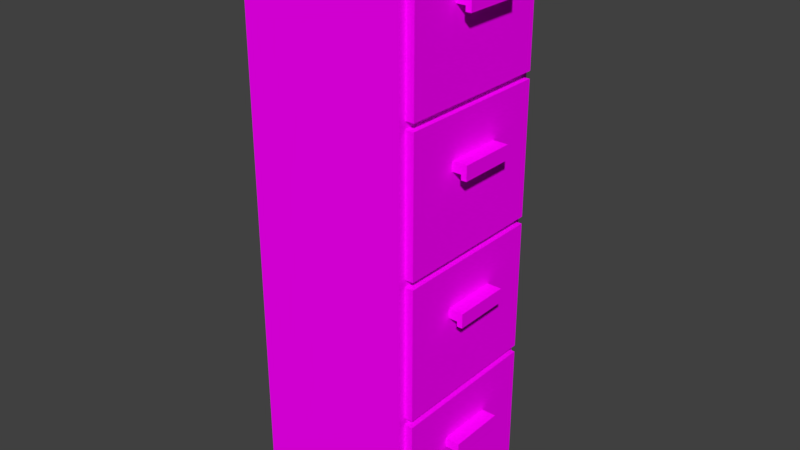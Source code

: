 # Source: FileCabinetLarge.blend  (saved by Blender 2.77.0; exported with 4.5.12 LTS)
import bpy
from mathutils import Matrix  # noqa: F401  (used for matrix-valued properties, if any)

bpy.ops.wm.read_factory_settings(use_empty=True)
scene = bpy.context.scene
scene.name = 'Scene'

# ---- collections
col_collection_1 = bpy.data.collections.new('Collection 1'); scene.collection.children.link(col_collection_1)

# ---- images (referenced by path relative to the original .blend; pixels are not part of the script)
import os
ASSET_DIR = os.environ.get("B2B_ASSET_DIR", "")  # directory of the original .blend (textures are referenced by path, not embedded)
HERE = os.path.dirname(os.path.abspath(__file__))  # packed textures are extracted next to this script under _unpacked/

def load_image(name, relpath, width, height, colorspace="sRGB"):
    """Load a texture the original file referenced (path relative to the .blend, or extracted next to this script)."""
    p = next((c for c in (os.path.join(HERE, relpath), os.path.join(ASSET_DIR, relpath)) if relpath and os.path.exists(c)), "")
    if p:
        img = bpy.data.images.load(p, check_existing=True)
        img.name = name
    else:  # same state as the original file: an image datablock whose file is absent (Cycles renders it pink)
        img = bpy.data.images.new(name, width, height)
        img.source = "FILE"
        img.filepath = "//" + (relpath or name)
    img.colorspace_settings.name = colorspace
    return img
img_texture_filecabinet_png = load_image('texture_filecabinet.png', 'texture_filecabinet.png', 1024, 1024, 'sRGB')

# ---- materials (node trees are filled in below, after node groups)
mat_cabinet_b = bpy.data.materials.new('Cabinet B')
mat_cabinet_b.alpha_threshold = 0.0
mat_cabinet_b.roughness = 0.5
mat_housing = bpy.data.materials.new('Housing')
mat_housing.alpha_threshold = 0.0
mat_housing.roughness = 0.5

# ---- material node trees
mat_cabinet_b.use_nodes = True; mat_cabinet_b.node_tree.nodes.clear()
_N = mat_cabinet_b.node_tree.nodes; _L = mat_cabinet_b.node_tree.links
n0 = _N.new('ShaderNodeOutputMaterial'); n0.name = 'Material Output'; n0.location = (300, 300)
n1 = _N.new('ShaderNodeBsdfDiffuse'); n1.name = 'Diffuse BSDF'; n1.location = (10, 300)
n2 = _N.new('ShaderNodeTexImage'); n2.name = 'Image Texture'; n2.location = (-180, 300)
n2.width = 140
n2.image = img_texture_filecabinet_png
_L.new(n1.outputs[0], n0.inputs[0])
_L.new(n2.outputs[0], n1.inputs[0])
n0.is_active_output = True
mat_housing.use_nodes = True; mat_housing.node_tree.nodes.clear()
_N = mat_housing.node_tree.nodes; _L = mat_housing.node_tree.links
n0 = _N.new('ShaderNodeOutputMaterial'); n0.name = 'Material Output'; n0.location = (300, 300)
n1 = _N.new('ShaderNodeBsdfDiffuse'); n1.name = 'Diffuse BSDF'; n1.location = (10, 300)
n2 = _N.new('ShaderNodeTexImage'); n2.name = 'Image Texture'; n2.location = (-180, 300)
n2.width = 140
n2.image = img_texture_filecabinet_png
_L.new(n1.outputs[0], n0.inputs[0])
_L.new(n2.outputs[0], n1.inputs[0])
n0.is_active_output = True

# ---- world
world_world = bpy.data.worlds.new('World'); scene.world = world_world
world_world.color = (0.05088, 0.05088, 0.05088)
world_world.use_sun_shadow = False
world_world.sun_shadow_jitter_overblur = 0.0
world_world.cycles.sampling_method = 'MANUAL'

# ---- meshes
me_cube_010 = bpy.data.meshes.new('Cube.010')
me_cube_010.from_pydata([(-1.173, 1.1, 1.067), (-1.173, 1.1, -0.7829), (-1.173, -1.1, -0.7829), (-1.173, -1.1, 1.067), (-1.058, -0.99, 1.067), (-1.058, 0.99, 1.067), (1.142, 1.1, 1.067), (1.142, 1.1, -0.7829), (1.142, -1.1, -0.7829), (1.142, -1.1, 1.067), (1.027, 0.99, 1.067), (1.027, -0.99, 1.067), (-1.058, -0.99, -0.6329), (-1.058, 0.99, -0.6329), (1.142, -0.4, 0.3657), (1.142, -0.4, 0.4957), (1.142, 0.4, 0.4957), (1.142, 0.4, 0.3657), (1.027, 0.99, -0.6329), (1.027, -0.99, -0.6329), (1.264, 0.4, 0.3657), (1.264, 0.4, 0.2957), (1.342, 0.4, 0.4957), (1.342, 0.4, 0.2957), (1.264, -0.4, 0.3657), (1.264, -0.4, 0.2957), (1.342, -0.4, 0.2957), (1.342, -0.4, 0.4957)], [], [(0, 1, 2, 3), (0, 3, 4, 5), (1, 0, 6, 7), (2, 1, 7, 8), (3, 2, 8, 9), (6, 0, 5, 10), (3, 9, 11, 4), (5, 4, 12, 13), (9, 15, 16, 6), (9, 6, 10, 11), (10, 5, 13, 18), (4, 11, 19, 12), (13, 12, 19, 18), (11, 10, 18, 19), (20, 24, 14, 17), (16, 22, 23, 21, 20, 17), (20, 21, 25, 24), (21, 23, 26, 25), (22, 27, 26, 23), (27, 15, 14, 24, 25, 26), (22, 16, 15, 27), (15, 9, 8, 7, 6, 16, 17, 14)])
_uv = me_cube_010.uv_layers.new(name='UVMap')
_uv.uv.foreach_set('vector', [0.2505, 0.8005, 0.3508, 0.8005, 0.3508, 0.9197, 0.2505, 0.9197, 0.05, 0.562, 0.1692, 0.562, 0.1633, 0.5683, 0.05596, 0.5683, 0.2505, 0.813, 0.1503, 0.813, 0.1503, 0.6875, 0.2505, 0.6875, 0.1692, 0.562, 0.2885, 0.562, 0.2885, 0.6875, 0.1692, 0.6875, 0.1503, 0.813, 0.05, 0.813, 0.05, 0.6875, 0.1503, 0.6875, 0.05, 0.6875, 0.05, 0.562, 0.05596, 0.5683, 0.05596, 0.6813, 0.1692, 0.562, 0.1692, 0.6875, 0.1633, 0.6813, 0.1633, 0.5683, 0.443, 0.8005, 0.443, 0.9078, 0.3508, 0.9078, 0.3508, 0.8005, 0.2885, 0.562, 0.3195, 0.6, 0.3195, 0.6433, 0.2885, 0.6813, 0.1692, 0.6875, 0.05, 0.6875, 0.05596, 0.6813, 0.1633, 0.6813, 0.1421, 0.813, 0.1421, 0.926, 0.05, 0.926, 0.05, 0.813, 0.1421, 0.926, 0.1421, 0.813, 0.2343, 0.813, 0.2343, 0.926, 0.3579, 0.8005, 0.2505, 0.8005, 0.2505, 0.6875, 0.3579, 0.6875, 0.3579, 0.7948, 0.3579, 0.6875, 0.45, 0.6875, 0.45, 0.7948, 0.5378, 0.9215, 0.5378, 0.9649, 0.5311, 0.9649, 0.5311, 0.9215, 0.5311, 0.9649, 0.542, 0.9649, 0.542, 0.9757, 0.5378, 0.9757, 0.5378, 0.9719, 0.5311, 0.9719, 0.5273, 0.9286, 0.5311, 0.9286, 0.5311, 0.9719, 0.5273, 0.9719, 0.5273, 0.8852, 0.5315, 0.8852, 0.5315, 0.9286, 0.5273, 0.9286, 0.5273, 0.9286, 0.5273, 0.9719, 0.5165, 0.9719, 0.5165, 0.9286, 0.5165, 0.9828, 0.5165, 0.9719, 0.5236, 0.9719, 0.5236, 0.9786, 0.5273, 0.9786, 0.5273, 0.9828, 0.5273, 0.9286, 0.5165, 0.9286, 0.5165, 0.8852, 0.5273, 0.8852, 0.3195, 0.6, 0.2885, 0.562, 0.3888, 0.562, 0.3888, 0.6813, 0.2885, 0.6813, 0.3195, 0.6433, 0.3265, 0.6433, 0.3265, 0.6])
me_cube_010.materials.append(mat_cabinet_b)
me_cube_010.use_remesh_preserve_volume = False
me_cube_010.use_remesh_preserve_attributes = False
me_cube_010.use_mirror_vertex_groups = False
me_cube_010.update()
me_cube_009 = bpy.data.meshes.new('Cube.009')
me_cube_009.from_pydata([(-1.173, 1.1, 1.067), (-1.173, 1.1, -0.7829), (-1.173, -1.1, -0.7829), (-1.173, -1.1, 1.067), (-1.058, -0.99, 1.067), (-1.058, 0.99, 1.067), (1.142, 1.1, 1.067), (1.142, 1.1, -0.7829), (1.142, -1.1, -0.7829), (1.142, -1.1, 1.067), (1.027, 0.99, 1.067), (1.027, -0.99, 1.067), (-1.058, -0.99, -0.6329), (-1.058, 0.99, -0.6329), (1.142, -0.4, 0.3657), (1.142, -0.4, 0.4957), (1.142, 0.4, 0.4957), (1.142, 0.4, 0.3657), (1.027, 0.99, -0.6329), (1.027, -0.99, -0.6329), (1.264, 0.4, 0.3657), (1.264, 0.4, 0.2957), (1.342, 0.4, 0.4957), (1.342, 0.4, 0.2957), (1.264, -0.4, 0.3657), (1.264, -0.4, 0.2957), (1.342, -0.4, 0.2957), (1.342, -0.4, 0.4957)], [], [(0, 1, 2, 3), (0, 3, 4, 5), (1, 0, 6, 7), (2, 1, 7, 8), (3, 2, 8, 9), (6, 0, 5, 10), (3, 9, 11, 4), (5, 4, 12, 13), (9, 15, 16, 6), (9, 6, 10, 11), (10, 5, 13, 18), (4, 11, 19, 12), (13, 12, 19, 18), (11, 10, 18, 19), (20, 24, 14, 17), (16, 22, 23, 21, 20, 17), (20, 21, 25, 24), (21, 23, 26, 25), (22, 27, 26, 23), (27, 15, 14, 24, 25, 26), (22, 16, 15, 27), (15, 9, 8, 7, 6, 16, 17, 14)])
_uv = me_cube_009.uv_layers.new(name='UVMap')
_uv.uv.foreach_set('vector', [0.2505, 0.8005, 0.3508, 0.8005, 0.3508, 0.9197, 0.2505, 0.9197, 0.05, 0.562, 0.1692, 0.562, 0.1633, 0.5683, 0.05596, 0.5683, 0.2505, 0.813, 0.1503, 0.813, 0.1503, 0.6875, 0.2505, 0.6875, 0.1692, 0.562, 0.2885, 0.562, 0.2885, 0.6875, 0.1692, 0.6875, 0.1503, 0.813, 0.05, 0.813, 0.05, 0.6875, 0.1503, 0.6875, 0.05, 0.6875, 0.05, 0.562, 0.05596, 0.5683, 0.05596, 0.6813, 0.1692, 0.562, 0.1692, 0.6875, 0.1633, 0.6813, 0.1633, 0.5683, 0.443, 0.8005, 0.443, 0.9078, 0.3508, 0.9078, 0.3508, 0.8005, 0.2885, 0.562, 0.3195, 0.6, 0.3195, 0.6433, 0.2885, 0.6813, 0.1692, 0.6875, 0.05, 0.6875, 0.05596, 0.6813, 0.1633, 0.6813, 0.1421, 0.813, 0.1421, 0.926, 0.05, 0.926, 0.05, 0.813, 0.1421, 0.926, 0.1421, 0.813, 0.2343, 0.813, 0.2343, 0.926, 0.3579, 0.8005, 0.2505, 0.8005, 0.2505, 0.6875, 0.3579, 0.6875, 0.3579, 0.7948, 0.3579, 0.6875, 0.45, 0.6875, 0.45, 0.7948, 0.5378, 0.9215, 0.5378, 0.9649, 0.5311, 0.9649, 0.5311, 0.9215, 0.5311, 0.9649, 0.542, 0.9649, 0.542, 0.9757, 0.5378, 0.9757, 0.5378, 0.9719, 0.5311, 0.9719, 0.5273, 0.9286, 0.5311, 0.9286, 0.5311, 0.9719, 0.5273, 0.9719, 0.5273, 0.8852, 0.5315, 0.8852, 0.5315, 0.9286, 0.5273, 0.9286, 0.5273, 0.9286, 0.5273, 0.9719, 0.5165, 0.9719, 0.5165, 0.9286, 0.5165, 0.9828, 0.5165, 0.9719, 0.5236, 0.9719, 0.5236, 0.9786, 0.5273, 0.9786, 0.5273, 0.9828, 0.5273, 0.9286, 0.5165, 0.9286, 0.5165, 0.8852, 0.5273, 0.8852, 0.3195, 0.6, 0.2885, 0.562, 0.3888, 0.562, 0.3888, 0.6813, 0.2885, 0.6813, 0.3195, 0.6433, 0.3265, 0.6433, 0.3265, 0.6])
me_cube_009.materials.append(mat_cabinet_b)
me_cube_009.use_remesh_preserve_volume = False
me_cube_009.use_remesh_preserve_attributes = False
me_cube_009.use_mirror_vertex_groups = False
me_cube_009.update()
me_cube_007 = bpy.data.meshes.new('Cube.007')
me_cube_007.from_pydata([(-1.173, 1.1, 1.067), (-1.173, 1.1, -0.7829), (-1.173, -1.1, -0.7829), (-1.173, -1.1, 1.067), (-1.058, -0.99, 1.067), (-1.058, 0.99, 1.067), (1.142, 1.1, 1.067), (1.142, 1.1, -0.7829), (1.142, -1.1, -0.7829), (1.142, -1.1, 1.067), (1.027, 0.99, 1.067), (1.027, -0.99, 1.067), (-1.058, -0.99, -0.6329), (-1.058, 0.99, -0.6329), (1.142, -0.4, 0.3657), (1.142, -0.4, 0.4957), (1.142, 0.4, 0.4957), (1.142, 0.4, 0.3657), (1.027, 0.99, -0.6329), (1.027, -0.99, -0.6329), (1.264, 0.4, 0.3657), (1.264, 0.4, 0.2957), (1.342, 0.4, 0.4957), (1.342, 0.4, 0.2957), (1.264, -0.4, 0.3657), (1.264, -0.4, 0.2957), (1.342, -0.4, 0.2957), (1.342, -0.4, 0.4957)], [], [(0, 1, 2, 3), (0, 3, 4, 5), (1, 0, 6, 7), (2, 1, 7, 8), (3, 2, 8, 9), (6, 0, 5, 10), (3, 9, 11, 4), (5, 4, 12, 13), (9, 15, 16, 6), (9, 6, 10, 11), (10, 5, 13, 18), (4, 11, 19, 12), (13, 12, 19, 18), (11, 10, 18, 19), (20, 24, 14, 17), (16, 22, 23, 21, 20, 17), (20, 21, 25, 24), (21, 23, 26, 25), (22, 27, 26, 23), (27, 15, 14, 24, 25, 26), (22, 16, 15, 27), (15, 9, 8, 7, 6, 16, 17, 14)])
_uv = me_cube_007.uv_layers.new(name='UVMap')
_uv.uv.foreach_set('vector', [0.2505, 0.8005, 0.3508, 0.8005, 0.3508, 0.9197, 0.2505, 0.9197, 0.05, 0.562, 0.1692, 0.562, 0.1633, 0.5683, 0.05596, 0.5683, 0.2505, 0.813, 0.1503, 0.813, 0.1503, 0.6875, 0.2505, 0.6875, 0.1692, 0.562, 0.2885, 0.562, 0.2885, 0.6875, 0.1692, 0.6875, 0.1503, 0.813, 0.05, 0.813, 0.05, 0.6875, 0.1503, 0.6875, 0.05, 0.6875, 0.05, 0.562, 0.05596, 0.5683, 0.05596, 0.6813, 0.1692, 0.562, 0.1692, 0.6875, 0.1633, 0.6813, 0.1633, 0.5683, 0.443, 0.8005, 0.443, 0.9078, 0.3508, 0.9078, 0.3508, 0.8005, 0.2885, 0.562, 0.3195, 0.6, 0.3195, 0.6433, 0.2885, 0.6813, 0.1692, 0.6875, 0.05, 0.6875, 0.05596, 0.6813, 0.1633, 0.6813, 0.1421, 0.813, 0.1421, 0.926, 0.05, 0.926, 0.05, 0.813, 0.1421, 0.926, 0.1421, 0.813, 0.2343, 0.813, 0.2343, 0.926, 0.3579, 0.8005, 0.2505, 0.8005, 0.2505, 0.6875, 0.3579, 0.6875, 0.3579, 0.7948, 0.3579, 0.6875, 0.45, 0.6875, 0.45, 0.7948, 0.5378, 0.9215, 0.5378, 0.9649, 0.5311, 0.9649, 0.5311, 0.9215, 0.5311, 0.9649, 0.542, 0.9649, 0.542, 0.9757, 0.5378, 0.9757, 0.5378, 0.9719, 0.5311, 0.9719, 0.5273, 0.9286, 0.5311, 0.9286, 0.5311, 0.9719, 0.5273, 0.9719, 0.5273, 0.8852, 0.5315, 0.8852, 0.5315, 0.9286, 0.5273, 0.9286, 0.5273, 0.9286, 0.5273, 0.9719, 0.5165, 0.9719, 0.5165, 0.9286, 0.5165, 0.9828, 0.5165, 0.9719, 0.5236, 0.9719, 0.5236, 0.9786, 0.5273, 0.9786, 0.5273, 0.9828, 0.5273, 0.9286, 0.5165, 0.9286, 0.5165, 0.8852, 0.5273, 0.8852, 0.3195, 0.6, 0.2885, 0.562, 0.3888, 0.562, 0.3888, 0.6813, 0.2885, 0.6813, 0.3195, 0.6433, 0.3265, 0.6433, 0.3265, 0.6])
me_cube_007.materials.append(mat_cabinet_b)
me_cube_007.use_remesh_preserve_volume = False
me_cube_007.use_remesh_preserve_attributes = False
me_cube_007.use_mirror_vertex_groups = False
me_cube_007.update()
me_cube_006 = bpy.data.meshes.new('Cube.006')
me_cube_006.from_pydata([(-1.173, 1.1, 1.067), (-1.173, 1.1, -0.7829), (-1.173, -1.1, -0.7829), (-1.173, -1.1, 1.067), (-1.058, -0.99, 1.067), (-1.058, 0.99, 1.067), (1.142, 1.1, 1.067), (1.142, 1.1, -0.7829), (1.142, -1.1, -0.7829), (1.142, -1.1, 1.067), (1.027, 0.99, 1.067), (1.027, -0.99, 1.067), (-1.058, -0.99, -0.6329), (-1.058, 0.99, -0.6329), (1.142, -0.4, 0.3657), (1.142, -0.4, 0.4957), (1.142, 0.4, 0.4957), (1.142, 0.4, 0.3657), (1.027, 0.99, -0.6329), (1.027, -0.99, -0.6329), (1.264, 0.4, 0.3657), (1.264, 0.4, 0.2957), (1.342, 0.4, 0.4957), (1.342, 0.4, 0.2957), (1.264, -0.4, 0.3657), (1.264, -0.4, 0.2957), (1.342, -0.4, 0.2957), (1.342, -0.4, 0.4957)], [], [(0, 1, 2, 3), (0, 3, 4, 5), (1, 0, 6, 7), (2, 1, 7, 8), (3, 2, 8, 9), (6, 0, 5, 10), (3, 9, 11, 4), (5, 4, 12, 13), (9, 15, 16, 6), (9, 6, 10, 11), (10, 5, 13, 18), (4, 11, 19, 12), (13, 12, 19, 18), (11, 10, 18, 19), (20, 24, 14, 17), (16, 22, 23, 21, 20, 17), (20, 21, 25, 24), (21, 23, 26, 25), (22, 27, 26, 23), (27, 15, 14, 24, 25, 26), (22, 16, 15, 27), (15, 9, 8, 7, 6, 16, 17, 14)])
_uv = me_cube_006.uv_layers.new(name='UVMap')
_uv.uv.foreach_set('vector', [0.2505, 0.8005, 0.3508, 0.8005, 0.3508, 0.9197, 0.2505, 0.9197, 0.05, 0.562, 0.1692, 0.562, 0.1633, 0.5683, 0.05596, 0.5683, 0.2505, 0.813, 0.1503, 0.813, 0.1503, 0.6875, 0.2505, 0.6875, 0.1692, 0.562, 0.2885, 0.562, 0.2885, 0.6875, 0.1692, 0.6875, 0.1503, 0.813, 0.05, 0.813, 0.05, 0.6875, 0.1503, 0.6875, 0.05, 0.6875, 0.05, 0.562, 0.05596, 0.5683, 0.05596, 0.6813, 0.1692, 0.562, 0.1692, 0.6875, 0.1633, 0.6813, 0.1633, 0.5683, 0.443, 0.8005, 0.443, 0.9078, 0.3508, 0.9078, 0.3508, 0.8005, 0.2885, 0.562, 0.3195, 0.6, 0.3195, 0.6433, 0.2885, 0.6813, 0.1692, 0.6875, 0.05, 0.6875, 0.05596, 0.6813, 0.1633, 0.6813, 0.1421, 0.813, 0.1421, 0.926, 0.05, 0.926, 0.05, 0.813, 0.1421, 0.926, 0.1421, 0.813, 0.2343, 0.813, 0.2343, 0.926, 0.3579, 0.8005, 0.2505, 0.8005, 0.2505, 0.6875, 0.3579, 0.6875, 0.3579, 0.7948, 0.3579, 0.6875, 0.45, 0.6875, 0.45, 0.7948, 0.5378, 0.9215, 0.5378, 0.9649, 0.5311, 0.9649, 0.5311, 0.9215, 0.5311, 0.9649, 0.542, 0.9649, 0.542, 0.9757, 0.5378, 0.9757, 0.5378, 0.9719, 0.5311, 0.9719, 0.5273, 0.9286, 0.5311, 0.9286, 0.5311, 0.9719, 0.5273, 0.9719, 0.5273, 0.8852, 0.5315, 0.8852, 0.5315, 0.9286, 0.5273, 0.9286, 0.5273, 0.9286, 0.5273, 0.9719, 0.5165, 0.9719, 0.5165, 0.9286, 0.5165, 0.9828, 0.5165, 0.9719, 0.5236, 0.9719, 0.5236, 0.9786, 0.5273, 0.9786, 0.5273, 0.9828, 0.5273, 0.9286, 0.5165, 0.9286, 0.5165, 0.8852, 0.5273, 0.8852, 0.3195, 0.6, 0.2885, 0.562, 0.3888, 0.562, 0.3888, 0.6813, 0.2885, 0.6813, 0.3195, 0.6433, 0.3265, 0.6433, 0.3265, 0.6])
me_cube_006.materials.append(mat_cabinet_b)
me_cube_006.use_remesh_preserve_volume = False
me_cube_006.use_remesh_preserve_attributes = False
me_cube_006.use_mirror_vertex_groups = False
me_cube_006.update()
me_cube_001 = bpy.data.meshes.new('Cube.001')
me_cube_001.from_pydata([(1.356, 1.2, -0.05), (1.356, 1.2, -3.95), (-0.944, 1.2, -3.95), (1.356, -1.2, -3.95), (1.356, -1.1, -3.85), (1.356, -1.1, -2.0), (1.356, 1.1, -2.0), (1.356, 1.1, -3.85), (1.356, 1.1, -0.05), (1.356, 1.1, -1.9), (1.356, -1.1, -1.9), (1.356, -1.1, -0.05), (1.356, -1.2, -0.05), (-0.944, -1.2, -3.95), (-0.844, -1.1, -3.85), (-0.844, -1.1, -2.0), (-0.844, 1.1, -2.0), (-0.844, 1.1, -3.85), (-0.844, 1.1, -0.05), (-0.844, 1.1, -1.9), (-0.844, -1.1, -1.9), (-0.844, -1.1, -0.05), (1.356, 1.2, 0.05), (1.356, -1.2, 0.05), (1.356, 1.1, 0.05), (1.356, -1.1, 0.05), (-0.844, 1.1, 0.05), (-0.844, -1.1, 0.05), (-0.944, 1.2, 3.95), (1.356, 1.2, 3.95), (-0.944, -1.2, 3.95), (1.356, -1.2, 3.95), (1.356, -1.1, 1.9), (1.356, 1.1, 1.9), (1.356, 1.1, 3.85), (1.356, 1.1, 2.0), (1.356, -1.1, 2.0), (1.356, -1.1, 3.85), (-0.844, -1.1, 1.9), (-0.844, 1.1, 1.9), (-0.844, 1.1, 3.85), (-0.844, 1.1, 2.0), (-0.844, -1.1, 2.0), (-0.844, -1.1, 3.85), (1.356, -1.2, -1.9), (1.356, -1.2, -2.0), (1.356, 1.2, -1.9), (1.356, 1.2, -2.0), (1.356, -1.2, 2.0), (1.356, -1.2, 1.9), (1.356, 1.2, 2.0), (1.356, 1.2, 1.9)], [], [(3, 4, 5, 45), (13, 2, 1, 3), (2, 28, 29, 50, 51, 22, 0, 46, 47, 1), (1, 7, 4, 3), (5, 4, 14, 15), (6, 5, 15, 16), (7, 6, 16, 17), (9, 8, 18, 19), (10, 9, 19, 20), (11, 10, 20, 21), (4, 7, 17, 14), (16, 15, 14, 17), (18, 21, 20, 19), (8, 0, 22, 24), (11, 25, 23, 12), (11, 8, 24, 25), (25, 24, 26, 27), (8, 11, 21, 18), (13, 30, 28, 2), (12, 23, 49, 48, 31, 30, 13, 3, 45, 44), (31, 29, 28, 30), (25, 32, 49, 23), (34, 29, 31, 37), (32, 25, 27, 38), (33, 32, 38, 39), (24, 33, 39, 26), (35, 34, 40, 41), (36, 35, 41, 42), (37, 36, 42, 43), (34, 37, 43, 40), (39, 38, 27, 26), (40, 43, 42, 41), (44, 10, 11, 12), (45, 5, 10, 44), (10, 5, 6, 9), (9, 6, 47, 46), (46, 0, 8, 9), (47, 6, 7, 1), (36, 32, 33, 35), (48, 36, 37, 31), (49, 32, 36, 48), (35, 50, 29, 34), (51, 33, 24, 22), (35, 33, 51, 50)])
_uv = me_cube_001.uv_layers.new(name='UVMap')
_uv.uv.foreach_set('vector', [0.1028, 0.05, 0.1055, 0.05276, 0.1055, 0.1038, 0.1028, 0.1038, 0.03655, 0.3341, 0.03655, 0.2679, 0.1, 0.2679, 0.1, 0.3341, 0.2324, 0.05, 0.2324, 0.2679, 0.169, 0.2679, 0.169, 0.2141, 0.169, 0.2114, 0.169, 0.1603, 0.169, 0.1576, 0.169, 0.1066, 0.169, 0.1038, 0.169, 0.05, 0.169, 0.05, 0.1662, 0.05276, 0.1055, 0.05276, 0.1028, 0.05, 0.3166, 0.45, 0.2655, 0.45, 0.2655, 0.3893, 0.3166, 0.3893, 0.2848, 0.2679, 0.2848, 0.3286, 0.2241, 0.3286, 0.2241, 0.2679, 0.3166, 0.3893, 0.3676, 0.3893, 0.3676, 0.45, 0.3166, 0.45, 0.3566, 0.05, 0.4076, 0.05, 0.4076, 0.1107, 0.3566, 0.1107, 0.3455, 0.2679, 0.3455, 0.3286, 0.2848, 0.3286, 0.2848, 0.2679, 0.3566, 0.1714, 0.4076, 0.1714, 0.4076, 0.2321, 0.3566, 0.2321, 0.3566, 0.1107, 0.3566, 0.1714, 0.2959, 0.1714, 0.2959, 0.1107, 0.2655, 0.3893, 0.2655, 0.45, 0.2145, 0.45, 0.2145, 0.3893, 0.2848, 0.3893, 0.2848, 0.3286, 0.3359, 0.3286, 0.3359, 0.3893, 0.1662, 0.1576, 0.169, 0.1576, 0.169, 0.1603, 0.1662, 0.1603, 0.1055, 0.1576, 0.1055, 0.1603, 0.1028, 0.1603, 0.1028, 0.1576, 0.1055, 0.1576, 0.1662, 0.1576, 0.1662, 0.1603, 0.1055, 0.1603, 0.3566, 0.1714, 0.3566, 0.2321, 0.2959, 0.2321, 0.2959, 0.1714, 0.2241, 0.2679, 0.2241, 0.3286, 0.1634, 0.3286, 0.1634, 0.2679, 0.1028, 0.05, 0.1028, 0.2679, 0.03655, 0.2679, 0.03655, 0.05, 0.2324, 0.1603, 0.2324, 0.1576, 0.2324, 0.1066, 0.2324, 0.1038, 0.2324, 0.05, 0.2959, 0.05, 0.2959, 0.2679, 0.2324, 0.2679, 0.2324, 0.2141, 0.2324, 0.2114, 0.1634, 0.2679, 0.1634, 0.3341, 0.1, 0.3341, 0.1, 0.2679, 0.1055, 0.1603, 0.1055, 0.2114, 0.1028, 0.2114, 0.1028, 0.1603, 0.1662, 0.2652, 0.169, 0.2679, 0.1028, 0.2679, 0.1055, 0.2652, 0.08759, 0.3341, 0.1386, 0.3341, 0.1386, 0.3948, 0.08759, 0.3948, 0.2241, 0.3286, 0.2241, 0.3893, 0.1634, 0.3893, 0.1634, 0.3286, 0.3359, 0.3286, 0.3869, 0.3286, 0.3869, 0.3893, 0.3359, 0.3893, 0.3676, 0.3893, 0.4186, 0.3893, 0.4186, 0.45, 0.3676, 0.45, 0.2848, 0.3286, 0.2848, 0.3893, 0.2241, 0.3893, 0.2241, 0.3286, 0.1634, 0.3893, 0.2145, 0.3893, 0.2145, 0.45, 0.1634, 0.45, 0.3566, 0.05, 0.3566, 0.1107, 0.2959, 0.1107, 0.2959, 0.05, 0.3455, 0.3286, 0.3455, 0.2679, 0.3966, 0.2679, 0.3966, 0.3286, 0.03655, 0.3948, 0.03655, 0.3341, 0.08759, 0.3341, 0.08759, 0.3948, 0.1028, 0.1066, 0.1055, 0.1066, 0.1055, 0.1576, 0.1028, 0.1576, 0.1028, 0.1038, 0.1055, 0.1038, 0.1055, 0.1066, 0.1028, 0.1066, 0.1055, 0.1066, 0.1055, 0.1038, 0.1662, 0.1038, 0.1662, 0.1066, 0.1662, 0.1066, 0.1662, 0.1038, 0.169, 0.1038, 0.169, 0.1066, 0.169, 0.1066, 0.169, 0.1576, 0.1662, 0.1576, 0.1662, 0.1066, 0.169, 0.1038, 0.1662, 0.1038, 0.1662, 0.05276, 0.169, 0.05, 0.1055, 0.2141, 0.1055, 0.2114, 0.1662, 0.2114, 0.1662, 0.2141, 0.1028, 0.2141, 0.1055, 0.2141, 0.1055, 0.2652, 0.1028, 0.2679, 0.1028, 0.2114, 0.1055, 0.2114, 0.1055, 0.2141, 0.1028, 0.2141, 0.1662, 0.2141, 0.169, 0.2141, 0.169, 0.2679, 0.1662, 0.2652, 0.169, 0.2114, 0.1662, 0.2114, 0.1662, 0.1603, 0.169, 0.1603, 0.1662, 0.2141, 0.1662, 0.2114, 0.169, 0.2114, 0.169, 0.2141])
me_cube_001.materials.append(mat_housing)
me_cube_001.use_remesh_preserve_volume = False
me_cube_001.use_remesh_preserve_attributes = False
me_cube_001.use_mirror_vertex_groups = False
me_cube_001.update()

# ---- objects
ob_cabinet_1 = bpy.data.objects.new('Cabinet_1', me_cube_010)
ob_cabinet_2 = bpy.data.objects.new('Cabinet_2', me_cube_009)
ob_cabinet_3 = bpy.data.objects.new('Cabinet_3', me_cube_007)
ob_cabinet_4 = bpy.data.objects.new('Cabinet_4', me_cube_006)
ob_housing = bpy.data.objects.new('Housing', me_cube_001)

# ---- transforms, parenting, visibility, modifiers, constraints
ob_cabinet_1.location = (0.2733, -4.228e-09, 6.733)
ob_cabinet_1.lineart.crease_threshold = 0.0
ob_cabinet_2.location = (0.2733, -4.228e-09, 4.783)
ob_cabinet_2.lineart.crease_threshold = 0.0
ob_cabinet_3.location = (0.2733, -4.228e-09, 2.833)
ob_cabinet_3.lineart.crease_threshold = 0.0
ob_cabinet_4.location = (0.2733, -4.228e-09, 0.8829)
ob_cabinet_4.lineart.crease_threshold = 0.0
ob_housing.location = (-0.05598, 3.868e-08, 3.95)
ob_housing.lineart.crease_threshold = 0.0

# ---- collection membership
col_collection_1.objects.link(ob_cabinet_1)
col_collection_1.objects.link(ob_cabinet_2)
col_collection_1.objects.link(ob_cabinet_3)
col_collection_1.objects.link(ob_cabinet_4)
col_collection_1.objects.link(ob_housing)

# ---- scene / render settings (as saved in the file)
scene.frame_start = 1; scene.frame_end = 250; scene.frame_set(1)
scene.render.engine = 'CYCLES'
scene.render.resolution_percentage = 50
scene.render.dither_intensity = 0.0
scene.cycles.use_denoising = False
scene.cycles.samples = 128
scene.cycles.sampling_pattern = 'TABULATED_SOBOL'
scene.cycles.light_sampling_threshold = 0.0
scene.cycles.use_adaptive_sampling = False
scene.cycles.use_light_tree = False
scene.cycles.blur_glossy = 0.0
scene.cycles.sample_clamp_indirect = 0.0
scene.view_settings.view_transform = 'Standard'
bpy.context.view_layer.update()

# ---- added for rendering (the .blend has no active camera and no usable light): camera, sun
cam_auto = bpy.data.cameras.new('AutoCamera')
cam_auto.lens = 50.0
cam_auto.sensor_width = 36.0
cam_auto.clip_end = 1000.0
ob_auto_camera = bpy.data.objects.new('AutoCamera', cam_auto)
scene.collection.objects.link(ob_auto_camera)
ob_auto_camera.location = (8.32056, -9.61572, 10.3605)
ob_auto_camera.rotation_euler = (1.09748, -7.21219e-08, 0.694738)
scene.camera = ob_auto_camera
light_auto_sun = bpy.data.lights.new('AutoSun', 'SUN')
light_auto_sun.energy = 3.0
light_auto_sun.angle = 0.0523599
ob_auto_sun = bpy.data.objects.new('AutoSun', light_auto_sun)
scene.collection.objects.link(ob_auto_sun)
ob_auto_sun.rotation_euler = (0.872665, 0.174533, 0.523599)
bpy.context.view_layer.update()
